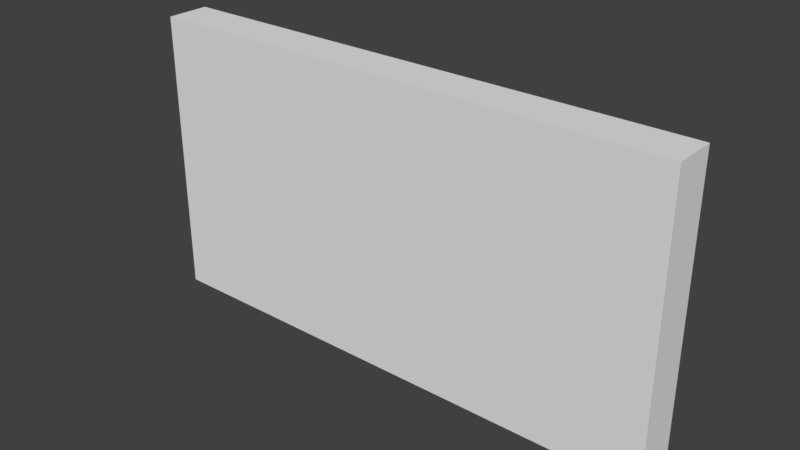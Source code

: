# Source: HallWallReversed_0.15x1.85x1.blend  (saved by Blender 2.79.0; exported with 4.5.12 LTS)
import bpy
from mathutils import Matrix  # noqa: F401  (used for matrix-valued properties, if any)

bpy.ops.wm.read_factory_settings(use_empty=True)
scene = bpy.context.scene
scene.name = 'Scene'

# ---- collections
col_collection_1 = bpy.data.collections.new('Collection 1'); scene.collection.children.link(col_collection_1)

# ---- materials (node trees are filled in below, after node groups)
mat_wallwhitewood = bpy.data.materials.new('WallWhiteWood')
mat_wallwhitewood.alpha_threshold = 0.0
mat_wallwhitewood.use_transparent_shadow = False
mat_wallwhitewood.roughness = 0.5
mat_wallwhitewood.specular_intensity = 0.0
mat_wallwhitewood.line_color = (0.0, 0.0, 0.0, 1.0)

# ---- material node trees

# ---- world
world_world = bpy.data.worlds.new('World'); scene.world = world_world
world_world.color = (0.05088, 0.05088, 0.05088)
world_world.use_sun_shadow = False
world_world.sun_shadow_jitter_overblur = 0.0
world_world.cycles.sampling_method = 'MANUAL'

# ---- meshes
me_hallwallreversed_0_15x1_85x1 = bpy.data.meshes.new('HallWallReversed_0.15x1.85x1')
me_hallwallreversed_0_15x1_85x1.from_pydata([(1.85, 6.557e-09, 0.15), (-1.854e-07, 6.557e-09, 0.15), (0.0, 0.0, 0.0), (1.85, 2.438e-14, 5.577e-07), (1.85, 1.0, 0.15), (-7.814e-07, 1.0, 0.15), (1.788e-07, 1.0, -2.821e-07), (1.85, 1.0, 2.16e-07)], [], [(0, 1, 2, 3), (4, 7, 6, 5), (0, 4, 5, 1), (1, 5, 6, 2), (2, 6, 7, 3), (4, 0, 3, 7)])
_uv = me_hallwallreversed_0_15x1_85x1.uv_layers.new(name='UVMap')
_uv.uv.foreach_set('vector', [0.0, 0.0, 0.0, 0.0, 0.0, 0.0, 0.0, 0.0, 0.0, 0.0, 0.0, 0.0, 0.0, 0.0, 0.0, 0.0, 0.0007281, -0.0008891, 0.0007279, 1.001, 1.001, 1.001, 1.001, -0.0008891, 0.0, 0.0, 0.0, 0.0, 0.0, 0.0, 0.0, 0.0, 0.0, 0.0, 0.0, 0.0, 0.0, 0.0, 0.0, 0.0, 0.0, 0.0, 0.0, 0.0, 0.0, 0.0, 0.0, 0.0])
me_hallwallreversed_0_15x1_85x1.materials.append(mat_wallwhitewood)
me_hallwallreversed_0_15x1_85x1.use_remesh_preserve_volume = False
me_hallwallreversed_0_15x1_85x1.use_remesh_preserve_attributes = False
me_hallwallreversed_0_15x1_85x1.use_mirror_vertex_groups = False
me_hallwallreversed_0_15x1_85x1.update()

# ---- objects
ob_hallwallreversed_0_15x1_85x1 = bpy.data.objects.new('HallWallReversed_0.15x1.85x1', me_hallwallreversed_0_15x1_85x1)

# ---- transforms, parenting, visibility, modifiers, constraints
ob_hallwallreversed_0_15x1_85x1.location = (-1.192e-07, 1.788e-07, 0.0)
ob_hallwallreversed_0_15x1_85x1.rotation_euler = (1.571, 0.0, 0.0)
ob_hallwallreversed_0_15x1_85x1.lock_rotations_4d = False
ob_hallwallreversed_0_15x1_85x1.empty_display_type = 'ARROWS'
ob_hallwallreversed_0_15x1_85x1.lineart.crease_threshold = 0.0

# ---- collection membership
col_collection_1.objects.link(ob_hallwallreversed_0_15x1_85x1)

# ---- scene / render settings (as saved in the file)
scene.frame_start = 1; scene.frame_end = 250; scene.frame_set(59)
scene.render.engine = 'BLENDER_EEVEE_NEXT'
scene.render.resolution_percentage = 50
scene.render.dither_intensity = 0.0
scene.cycles.use_denoising = False
scene.cycles.samples = 128
scene.cycles.sampling_pattern = 'TABULATED_SOBOL'
scene.cycles.use_adaptive_sampling = False
scene.cycles.use_light_tree = False
scene.cycles.blur_glossy = 0.0
scene.cycles.sample_clamp_indirect = 0.0
scene.view_settings.view_transform = 'Standard'
bpy.context.view_layer.update()

# ---- added for rendering (the .blend has no active camera and no usable light): camera, sun
cam_auto = bpy.data.cameras.new('AutoCamera')
cam_auto.lens = 50.0
cam_auto.sensor_width = 36.0
cam_auto.clip_end = 1000.0
ob_auto_camera = bpy.data.objects.new('AutoCamera', cam_auto)
scene.collection.objects.link(ob_auto_camera)
ob_auto_camera.location = (2.87567, -2.4158, 2.06053)
ob_auto_camera.rotation_euler = (1.09748, -7.21219e-08, 0.694738)
scene.camera = ob_auto_camera
light_auto_sun = bpy.data.lights.new('AutoSun', 'SUN')
light_auto_sun.energy = 3.0
light_auto_sun.angle = 0.0523599
ob_auto_sun = bpy.data.objects.new('AutoSun', light_auto_sun)
scene.collection.objects.link(ob_auto_sun)
ob_auto_sun.rotation_euler = (0.872665, 0.174533, 0.523599)
bpy.context.view_layer.update()
